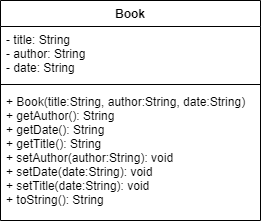

The diagram above was exported from draw.io. Its source (the exported page's mxGraphModel, read from the mxfile embedded in the PNG):
<mxGraphModel dx="1038" dy="531" grid="1" gridSize="10" guides="1" tooltips="1" connect="1" arrows="1" fold="1" page="1" pageScale="1" pageWidth="827" pageHeight="1169" math="0" shadow="0">
  <root>
    <mxCell id="0" />
    <mxCell id="1" parent="0" />
    <mxCell id="2" value="Book" style="swimlane;fontStyle=1;align=center;verticalAlign=top;childLayout=stackLayout;horizontal=1;startSize=26;horizontalStack=0;resizeParent=1;resizeParentMax=0;resizeLast=0;collapsible=1;marginBottom=0;" vertex="1" parent="1">
      <mxGeometry x="520" y="241" width="260" height="220" as="geometry" />
    </mxCell>
    <mxCell id="3" value="- title: String&#10;- author: String&#10;- date: String" style="text;strokeColor=none;fillColor=none;align=left;verticalAlign=top;spacingLeft=4;spacingRight=4;overflow=hidden;rotatable=0;points=[[0,0.5],[1,0.5]];portConstraint=eastwest;" vertex="1" parent="2">
      <mxGeometry y="26" width="260" height="54" as="geometry" />
    </mxCell>
    <mxCell id="4" value="" style="line;strokeWidth=1;fillColor=none;align=left;verticalAlign=middle;spacingTop=-1;spacingLeft=3;spacingRight=3;rotatable=0;labelPosition=right;points=[];portConstraint=eastwest;" vertex="1" parent="2">
      <mxGeometry y="80" width="260" height="8" as="geometry" />
    </mxCell>
    <mxCell id="5" value="+ Book(title:String, author:String, date:String)&#10;+ getAuthor(): String&#10;+ getDate(): String&#10;+ getTitle(): String&#10;+ setAuthor(author:String): void&#10;+ setDate(date:String): void&#10;+ setTitle(date:String): void&#10;+ toString(): String" style="text;strokeColor=none;fillColor=none;align=left;verticalAlign=top;spacingLeft=4;spacingRight=4;overflow=hidden;rotatable=0;points=[[0,0.5],[1,0.5]];portConstraint=eastwest;" vertex="1" parent="2">
      <mxGeometry y="88" width="260" height="132" as="geometry" />
    </mxCell>
  </root>
</mxGraphModel>